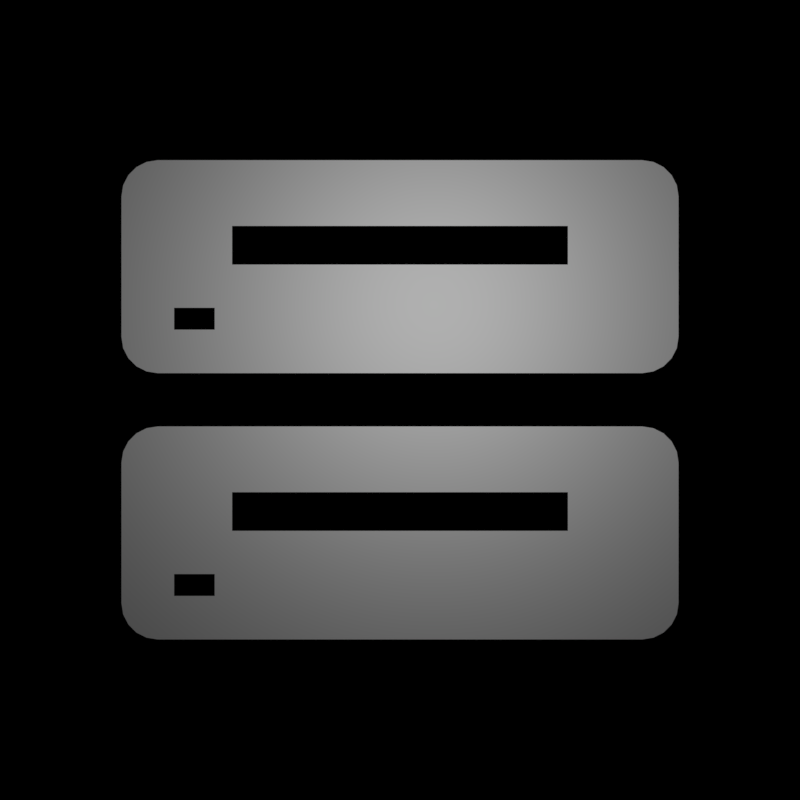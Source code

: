 # Source: Buttons_freestyle.blend  (saved by Blender 2.79.0; exported with 4.5.12 LTS)
import bpy
from mathutils import Matrix  # noqa: F401  (used for matrix-valued properties, if any)

bpy.ops.wm.read_factory_settings(use_empty=True)
scene = bpy.context.scene
scene.name = 'Scene'

# ---- collections
col_collection_1 = bpy.data.collections.new('Collection 1'); scene.collection.children.link(col_collection_1)
col_collection_1.hide_render = True
col_collection_1.hide_viewport = True
col_collection_2 = bpy.data.collections.new('Collection 2'); scene.collection.children.link(col_collection_2)
col_collection_2.hide_render = True
col_collection_2.hide_viewport = True
col_collection_3 = bpy.data.collections.new('Collection 3'); scene.collection.children.link(col_collection_3)
col_collection_3.hide_render = True
col_collection_3.hide_viewport = True
col_collection_4 = bpy.data.collections.new('Collection 4'); scene.collection.children.link(col_collection_4)
col_collection_4.hide_render = True
col_collection_4.hide_viewport = True
col_collection_5 = bpy.data.collections.new('Collection 5'); scene.collection.children.link(col_collection_5)
col_collection_5.hide_render = True
col_collection_5.hide_viewport = True
col_collection_6 = bpy.data.collections.new('Collection 6'); scene.collection.children.link(col_collection_6)
col_collection_6.hide_render = True
col_collection_6.hide_viewport = True
col_collection_7 = bpy.data.collections.new('Collection 7'); scene.collection.children.link(col_collection_7)
col_collection_7.hide_render = True
col_collection_7.hide_viewport = True
col_collection_8 = bpy.data.collections.new('Collection 8'); scene.collection.children.link(col_collection_8)
col_collection_8.hide_render = True
col_collection_8.hide_viewport = True
col_collection_9 = bpy.data.collections.new('Collection 9'); scene.collection.children.link(col_collection_9)
col_collection_9.hide_render = True
col_collection_9.hide_viewport = True
col_collection_10 = bpy.data.collections.new('Collection 10'); scene.collection.children.link(col_collection_10)
col_collection_10.hide_render = True
col_collection_10.hide_viewport = True
col_collection_11 = bpy.data.collections.new('Collection 11'); scene.collection.children.link(col_collection_11)
col_collection_11.hide_render = True
col_collection_11.hide_viewport = True
col_collection_12 = bpy.data.collections.new('Collection 12'); scene.collection.children.link(col_collection_12)
col_collection_12.hide_render = True
col_collection_12.hide_viewport = True
col_collection_13 = bpy.data.collections.new('Collection 13'); scene.collection.children.link(col_collection_13)
col_collection_13.hide_render = True
col_collection_13.hide_viewport = True
col_collection_14 = bpy.data.collections.new('Collection 14'); scene.collection.children.link(col_collection_14)
col_collection_14.hide_render = True
col_collection_14.hide_viewport = True
col_collection_15 = bpy.data.collections.new('Collection 15'); scene.collection.children.link(col_collection_15)
col_collection_15.hide_render = True
col_collection_15.hide_viewport = True
col_collection_16 = bpy.data.collections.new('Collection 16'); scene.collection.children.link(col_collection_16)

# ---- materials (node trees are filled in below, after node groups)
mat_white = bpy.data.materials.new('White')
mat_white.alpha_threshold = 0.0
mat_white.use_transparent_shadow = False
mat_white.diffuse_color = (1.0, 1.0, 1.0, 1.0)
mat_white.roughness = 0.5
mat_white.line_color = (0.0, 0.0, 0.0, 1.0)
mat_whitedark = bpy.data.materials.new('WhiteDark')
mat_whitedark.alpha_threshold = 0.0
mat_whitedark.use_transparent_shadow = False
mat_whitedark.diffuse_color = (0.3844, 0.3844, 0.3844, 1.0)
mat_whitedark.roughness = 0.5
mat_whitedark.line_color = (0.0, 0.0, 0.0, 1.0)

# ---- material node trees

# ---- world
world_world = bpy.data.worlds.new('World'); scene.world = world_world
world_world.color = (0.0, 0.0, 0.0)
world_world.use_sun_shadow = False
world_world.sun_shadow_jitter_overblur = 0.0
world_world.cycles.sampling_method = 'MANUAL'

# ---- cameras
cam_camera = bpy.data.cameras.new('Camera')
cam_camera.type = 'ORTHO'
cam_camera.clip_end = 100.0
cam_camera.lens = 35.0
cam_camera.sensor_width = 32.0
cam_camera.sensor_height = 18.0
cam_camera.dof.focus_distance = 0.0
cam_camera.dof.aperture_fstop = 128.0

# ---- lights
light_lamp = bpy.data.lights.new('Lamp', 'POINT')
light_lamp.transmission_factor = 0.0
light_lamp.cutoff_distance = 30.0
light_lamp.energy = 100.0
light_lamp.shadow_buffer_clip_start = 1.001
light_lamp.shadow_soft_size = 0.1
light_lamp.shadow_maximum_resolution = 0.006
light_lamp.use_absolute_resolution = True
light_lamp_001 = bpy.data.lights.new('Lamp.001', 'POINT')
light_lamp_001.transmission_factor = 0.0
light_lamp_001.cutoff_distance = 30.0
light_lamp_001.energy = 100.0
light_lamp_001.shadow_buffer_clip_start = 1.001
light_lamp_001.shadow_soft_size = 0.1
light_lamp_001.shadow_maximum_resolution = 0.006
light_lamp_001.use_absolute_resolution = True

# ---- meshes
me_plane_002 = bpy.data.meshes.new('Plane.002')
me_plane_002.from_pydata([(0.3501, -0.005316, 0.0), (0.3501, 0.6948, 0.0), (-0.3501, -0.005316, 0.0), (-0.3501, 0.6948, 0.0), (-0.175, -0.005316, 0.0), (-2.98e-08, -0.005316, 0.0), (0.175, -0.005316, 0.0), (0.175, 0.6948, 0.0), (2.98e-08, 0.6948, 0.0), (-0.175, 0.6948, 0.0)], [], [(4, 9, 3, 2), (0, 1, 7, 6), (6, 7, 8, 5), (5, 8, 9, 4)])
me_plane_002.materials.append(mat_white)
me_plane_002.use_remesh_preserve_volume = False
me_plane_002.use_remesh_preserve_attributes = False
me_plane_002.use_mirror_vertex_groups = False
me_plane_002.update()
me_plane_001 = bpy.data.meshes.new('Plane.001')
me_plane_001.from_pydata([(-1.737, -1.0, 0.0), (1.737, -1.0, 0.0), (0.0, 1.0, 0.0)], [], [(0, 1, 2)])
me_plane_001.materials.append(mat_white)
me_plane_001.use_remesh_preserve_volume = False
me_plane_001.use_remesh_preserve_attributes = False
me_plane_001.use_mirror_vertex_groups = False
me_plane_001.update()
me_circle_001 = bpy.data.meshes.new('Circle.001')
me_circle_001.from_pydata([(0.0, 1.0, 0.0), (-0.9511, 0.309, 0.0), (-0.5878, -0.809, 0.0), (0.5878, -0.809, 0.0), (0.9511, 0.309, 0.0), (1.541, 2.122, 0.0), (-1.541, 2.122, 0.0), (-2.494, -0.8104, 0.0), (2.985e-07, -2.622, 0.0), (2.494, -0.8104, 0.0)], [], [(1, 2, 3, 4, 0), (0, 4, 5), (1, 0, 6), (2, 1, 7), (3, 2, 8), (4, 3, 9)])
me_circle_001.materials.append(mat_white)
me_circle_001.use_remesh_preserve_volume = False
me_circle_001.use_remesh_preserve_attributes = False
me_circle_001.use_mirror_vertex_groups = False
me_circle_001.update()
me_plane_009 = bpy.data.meshes.new('Plane.009')
me_plane_009.from_pydata([(-2.399, -1.673, 0.0), (-2.495, -1.576, 0.0), (-2.447, -1.66, 0.0), (-2.482, -1.624, 0.0), (2.495, -1.576, 0.0), (2.399, -1.673, 0.0), (2.482, -1.624, 0.0), (2.447, -1.66, 0.0), (-2.022, 1.192, 0.0), (-1.925, 1.288, 0.0), (-2.009, 1.24, 0.0), (-1.974, 1.275, 0.0), (2.872, 1.288, 0.0), (2.968, 1.192, 0.0), (2.92, 1.275, 0.0), (2.955, 1.24, 0.0)], [], [(1, 3, 2, 0, 5, 7, 6, 4, 13, 15, 14, 12, 9, 11, 10, 8)])
me_plane_009.materials.append(mat_whitedark)
me_plane_009.use_remesh_preserve_volume = False
me_plane_009.use_remesh_preserve_attributes = False
me_plane_009.use_mirror_vertex_groups = False
me_plane_009.update()
me_plane_004 = bpy.data.meshes.new('Plane.004')
me_plane_004.from_pydata([(0.2713, -1.673, 0.0), (0.2713, 1.531, 0.0), (-2.323, 1.531, 0.0), (-2.323, -1.673, 0.0), (-2.09, -1.673, 0.0), (0.03777, -1.673, 0.0), (0.03777, 1.943, 0.0), (-2.09, 1.943, 0.0), (-2.399, -1.673, 0.0), (-2.495, -1.576, 0.0), (-2.447, -1.66, 0.0), (-2.482, -1.624, 0.0), (2.495, -1.576, 0.0), (2.399, -1.673, 0.0), (2.482, -1.624, 0.0), (2.447, -1.66, 0.0), (-2.495, 1.435, 0.0), (-2.399, 1.531, 0.0), (-2.482, 1.483, 0.0), (-2.447, 1.518, 0.0), (2.399, 1.531, 0.0), (2.495, 1.435, 0.0), (2.447, 1.518, 0.0), (2.482, 1.483, 0.0)], [], [(5, 0, 1, 6), (0, 13, 15, 14, 12, 21, 23, 22, 20, 1), (3, 4, 7, 2), (4, 5, 6, 7), (9, 11, 10, 8, 3, 2, 17, 19, 18, 16)])
me_plane_004.materials.append(mat_white)
me_plane_004.use_remesh_preserve_volume = False
me_plane_004.use_remesh_preserve_attributes = False
me_plane_004.use_mirror_vertex_groups = False
me_plane_004.update()
me_plane_006 = bpy.data.meshes.new('Plane.006')
me_plane_006.from_pydata([(0.5886, 0.6148, 0.0), (-0.5886, 0.6148, 0.0), (0.5886, -0.6148, 0.0)], [], [(1, 2, 0)])
me_plane_006.materials.append(mat_whitedark)
me_plane_006.use_remesh_preserve_volume = False
me_plane_006.use_remesh_preserve_attributes = False
me_plane_006.use_mirror_vertex_groups = False
me_plane_006.update()
me_plane_005 = bpy.data.meshes.new('Plane.005')
me_plane_005.from_pydata([(-1.878, -2.43, 0.0), (1.878, -2.43, 0.0), (-1.878, 2.43, 0.0), (0.7004, 2.43, 0.0), (1.878, 1.2, 0.0)], [], [(0, 1, 4, 3, 2)])
me_plane_005.materials.append(mat_white)
me_plane_005.use_remesh_preserve_volume = False
me_plane_005.use_remesh_preserve_attributes = False
me_plane_005.use_mirror_vertex_groups = False
me_plane_005.update()
me_circle = bpy.data.meshes.new('Circle')
me_circle.from_pydata([(0.0, 1.53, 0.0), (-0.2984, 1.5, 0.0), (-0.5854, 1.413, 0.0), (-0.8499, 1.272, 0.0), (-1.082, 1.082, 0.0), (-1.272, 0.8499, 0.0), (-1.413, 0.5854, 0.0), (-1.5, 0.2984, 0.0), (-1.53, 1.155e-07, 0.0), (-1.5, -0.2984, 0.0), (-1.413, -0.5854, 0.0), (-1.272, -0.8499, 0.0), (-1.082, -1.082, 0.0), (-0.8499, -1.272, 0.0), (-0.5854, -1.413, 0.0), (-0.2984, -1.5, 0.0), (4.985e-07, -1.53, 0.0), (0.2984, -1.5, 0.0), (0.5854, -1.413, 0.0), (0.8499, -1.272, 0.0), (1.082, -1.082, 0.0), (1.272, -0.8499, 0.0), (1.413, -0.5854, 0.0), (1.5, -0.2984, 0.0), (1.53, 1.477e-06, 0.0), (1.5, 0.2984, 0.0), (1.413, 0.5854, 0.0), (1.272, 0.8499, 0.0), (1.082, 1.082, 0.0), (0.8499, 1.272, 0.0), (0.5854, 1.413, 0.0), (0.2984, 1.5, 0.0), (2.002e-08, 1.236, 0.0), (-0.2411, 1.212, 0.0), (-0.4729, 1.142, 0.0), (-0.6865, 1.027, 0.0), (-0.8738, 0.8738, 0.0), (-1.027, 0.6865, 0.0), (-1.142, 0.4729, 0.0), (-1.212, 0.2411, 0.0), (-1.236, 3.967e-08, 0.0), (-1.212, -0.2411, 0.0), (-1.142, -0.4729, 0.0), (-1.027, -0.6865, 0.0), (-0.8738, -0.8738, 0.0), (-0.6865, -1.027, 0.0), (-0.4729, -1.142, 0.0), (-0.2411, -1.212, 0.0), (4.227e-07, -1.236, 0.0), (0.2411, -1.212, 0.0), (0.4729, -1.142, 0.0), (0.6865, -1.027, 0.0), (0.8738, -0.8738, 0.0), (1.027, -0.6865, 0.0), (1.142, -0.4729, 0.0), (1.212, -0.2411, 0.0), (1.236, 1.14e-06, 0.0), (1.212, 0.2411, 0.0), (1.142, 0.4729, 0.0), (1.027, 0.6865, 0.0), (0.8738, 0.8738, 0.0), (0.6865, 1.027, 0.0), (0.4729, 1.142, 0.0), (0.2411, 1.212, 0.0), (3.205, -2.33, 0.0), (3.323, -2.186, 0.0), (3.411, -2.022, 0.0), (1.529, -0.6589, 0.0), (1.387, -0.9234, 0.0), (1.197, -1.155, 0.0), (1.42, -0.9446, 0.0), (1.306, -1.102, 0.0), (1.511, -0.7944, 0.0), (1.627, -1.079, 0.0), (1.812, -1.199, 0.0), (2.06, -1.36, 0.0), (2.375, -1.566, 0.0), (2.69, -1.772, 0.0), (2.935, -1.932, 0.0), (3.117, -2.052, 0.0), (1.506, -1.241, 0.0), (1.675, -1.381, 0.0), (1.906, -1.562, 0.0), (2.214, -1.776, 0.0), (2.536, -1.969, 0.0), (2.797, -2.106, 0.0), (2.996, -2.204, 0.0), (3.21, -1.883, 0.0), (3.04, -1.743, 0.0), (2.808, -1.561, 0.0), (2.5, -1.348, 0.0), (2.178, -1.154, 0.0), (1.918, -1.017, 0.0), (1.721, -0.9197, 0.0)], [], [(21, 22, 54, 53), (8, 9, 41, 40), (22, 23, 55, 54), (9, 10, 42, 41), (23, 24, 56, 55), (10, 11, 43, 42), (24, 25, 57, 56), (11, 12, 44, 43), (25, 26, 58, 57), (12, 13, 45, 44), (26, 27, 59, 58), (13, 14, 46, 45), (0, 1, 33, 32), (27, 28, 60, 59), (14, 15, 47, 46), (1, 2, 34, 33), (28, 29, 61, 60), (15, 16, 48, 47), (2, 3, 35, 34), (29, 30, 62, 61), (16, 17, 49, 48), (3, 4, 36, 35), (30, 31, 63, 62), (17, 18, 50, 49), (4, 5, 37, 36), (31, 0, 32, 63), (18, 19, 51, 50), (5, 6, 38, 37), (19, 20, 52, 51), (6, 7, 39, 38), (20, 21, 53, 52), (7, 8, 40, 39), (87, 79, 65, 66), (79, 86, 64, 65), (21, 20, 69, 68), (22, 21, 68, 67), (68, 69, 71, 70), (67, 68, 70, 72), (70, 71, 80, 73), (73, 80, 81, 74), (74, 81, 82, 75), (75, 82, 83, 76), (76, 83, 84, 77), (77, 84, 85, 78), (78, 85, 86, 79), (72, 70, 73, 93), (93, 73, 74, 92), (92, 74, 75, 91), (91, 75, 76, 90), (90, 76, 77, 89), (89, 77, 78, 88), (88, 78, 79, 87)])
me_circle.polygons.foreach_set('material_index', [0, 0, 0, 0, 0, 0, 0, 0, 0, 0, 0, 0, 0, 0, 0, 0, 0, 0, 0, 0, 0, 0, 0, 0, 0, 0, 0, 0, 0, 0, 0, 0, 0, 0, 1, 1, 1, 1, 0, 0, 0, 0, 0, 0, 0, 0, 0, 0, 0, 0, 0, 0])
me_circle.materials.append(mat_white)
me_circle.materials.append(mat_whitedark)
me_circle.use_remesh_preserve_volume = False
me_circle.use_remesh_preserve_attributes = False
me_circle.use_mirror_vertex_groups = False
me_circle.update()
me_plane_008 = bpy.data.meshes.new('Plane.008')
me_plane_008.from_pydata([(-1.822, 1.965, 0.0), (-1.65, 2.487, 0.0), (-1.818, 2.353, 0.0), (-1.805, 2.39, 0.0), (-1.785, 2.422, 0.0), (-1.757, 2.45, 0.0), (-1.724, 2.47, 0.0), (-1.688, 2.483, 0.0), (1.65, 2.487, 0.0), (1.822, 1.965, 0.0), (1.688, 2.483, 0.0), (1.724, 2.47, 0.0), (1.757, 2.45, 0.0), (1.785, 2.422, 0.0), (1.805, 2.39, 0.0), (1.818, 2.353, 0.0), (1.654, 2.078, 0.0), (-1.644, 2.078, 0.0), (1.588, 2.487, 0.0), (1.527, 2.487, 0.0), (1.466, 2.487, 0.0), (1.405, 2.487, 0.0), (1.344, 2.487, 0.0), (1.283, 2.487, 0.0), (1.222, 2.487, 0.0), (1.161, 2.487, 0.0), (1.1, 2.487, 0.0), (1.039, 2.487, 0.0), (0.9775, 2.487, 0.0), (0.9164, 2.487, 0.0), (0.8553, 2.487, 0.0), (0.7942, 2.487, 0.0), (0.7331, 2.487, 0.0), (0.672, 2.487, 0.0), (0.6109, 2.487, 0.0), (0.5498, 2.487, 0.0), (0.4887, 2.487, 0.0), (0.4276, 2.487, 0.0), (0.3666, 2.487, 0.0), (0.3055, 2.487, 0.0), (0.2444, 2.487, 0.0), (0.1833, 2.487, 0.0), (0.1222, 2.487, 0.0), (0.06109, 2.487, 0.0), (-2.272e-07, 2.487, 0.0), (-0.06109, 2.487, 0.0), (-0.1222, 2.487, 0.0), (-0.1833, 2.487, 0.0), (-0.2444, 2.487, 0.0), (-0.3055, 2.487, 0.0), (-0.3666, 2.487, 0.0), (-0.4277, 2.487, 0.0), (-0.4887, 2.487, 0.0), (-0.5498, 2.487, 0.0), (-0.6109, 2.487, 0.0), (-0.672, 2.487, 0.0), (-0.7331, 2.487, 0.0), (-0.7942, 2.487, 0.0), (-0.8553, 2.487, 0.0), (-0.9164, 2.487, 0.0), (-0.9775, 2.487, 0.0), (-1.039, 2.487, 0.0), (-1.1, 2.487, 0.0), (-1.161, 2.487, 0.0), (-1.222, 2.487, 0.0), (-1.283, 2.487, 0.0), (-1.344, 2.487, 0.0), (-1.405, 2.487, 0.0), (-1.466, 2.487, 0.0), (-1.527, 2.487, 0.0), (-1.588, 2.487, 0.0), (1.593, 2.1, 0.0), (1.532, 2.118, 0.0), (1.471, 2.133, 0.0), (1.41, 2.147, 0.0), (1.349, 2.159, 0.0), (1.288, 2.17, 0.0), (1.227, 2.18, 0.0), (1.166, 2.189, 0.0), (1.105, 2.197, 0.0), (1.043, 2.205, 0.0), (0.9824, 2.211, 0.0), (0.9213, 2.218, 0.0), (0.8602, 2.224, 0.0), (0.7991, 2.229, 0.0), (0.7381, 2.234, 0.0), (0.677, 2.238, 0.0), (0.6159, 2.242, 0.0), (0.5548, 2.245, 0.0), (0.4938, 2.248, 0.0), (0.4327, 2.251, 0.0), (0.3716, 2.253, 0.0), (0.3105, 2.255, 0.0), (0.2495, 2.257, 0.0), (0.1884, 2.258, 0.0), (0.1273, 2.259, 0.0), (0.06623, 2.259, 0.0), (0.005151, 2.259, 0.0), (-0.05592, 2.259, 0.0), (-0.117, 2.259, 0.0), (-0.1781, 2.258, 0.0), (-0.2391, 2.257, 0.0), (-0.3002, 2.255, 0.0), (-0.3613, 2.253, 0.0), (-0.4224, 2.251, 0.0), (-0.4835, 2.248, 0.0), (-0.5445, 2.245, 0.0), (-0.6056, 2.242, 0.0), (-0.6667, 2.238, 0.0), (-0.7278, 2.234, 0.0), (-0.7888, 2.229, 0.0), (-0.8499, 2.224, 0.0), (-0.911, 2.218, 0.0), (-0.9721, 2.211, 0.0), (-1.033, 2.205, 0.0), (-1.094, 2.197, 0.0), (-1.155, 2.189, 0.0), (-1.216, 2.18, 0.0), (-1.277, 2.17, 0.0), (-1.339, 2.159, 0.0), (-1.4, 2.147, 0.0), (-1.461, 2.133, 0.0), (-1.522, 2.118, 0.0), (-1.583, 2.1, 0.0)], [], [(16, 9, 15, 14, 13, 12, 11, 10, 8), (0, 17, 1, 7, 6, 5, 4, 3, 2), (71, 16, 8, 18), (17, 123, 70, 1), (123, 122, 69, 70), (122, 121, 68, 69), (121, 120, 67, 68), (120, 119, 66, 67), (119, 118, 65, 66), (118, 117, 64, 65), (117, 116, 63, 64), (116, 115, 62, 63), (115, 114, 61, 62), (114, 113, 60, 61), (113, 112, 59, 60), (112, 111, 58, 59), (111, 110, 57, 58), (110, 109, 56, 57), (109, 108, 55, 56), (108, 107, 54, 55), (107, 106, 53, 54), (106, 105, 52, 53), (105, 104, 51, 52), (104, 103, 50, 51), (103, 102, 49, 50), (102, 101, 48, 49), (101, 100, 47, 48), (100, 99, 46, 47), (99, 98, 45, 46), (98, 97, 44, 45), (97, 96, 43, 44), (96, 95, 42, 43), (95, 94, 41, 42), (94, 93, 40, 41), (93, 92, 39, 40), (92, 91, 38, 39), (91, 90, 37, 38), (90, 89, 36, 37), (89, 88, 35, 36), (88, 87, 34, 35), (87, 86, 33, 34), (86, 85, 32, 33), (85, 84, 31, 32), (84, 83, 30, 31), (83, 82, 29, 30), (82, 81, 28, 29), (81, 80, 27, 28), (80, 79, 26, 27), (79, 78, 25, 26), (78, 77, 24, 25), (77, 76, 23, 24), (76, 75, 22, 23), (75, 74, 21, 22), (74, 73, 20, 21), (73, 72, 19, 20), (72, 71, 18, 19)])
me_plane_008.materials.append(mat_whitedark)
me_plane_008.use_remesh_preserve_volume = False
me_plane_008.use_remesh_preserve_attributes = False
me_plane_008.use_mirror_vertex_groups = False
me_plane_008.update()
me_plane_007 = bpy.data.meshes.new('Plane.007')
me_plane_007.from_pydata([(-1.822, 1.169, 0.0), (-1.511, 0.8049, 0.0), (-1.513, 0.3389, 0.0), (-1.822, 0.3389, 0.0), (-1.822, -0.09713, 0.0), (-1.471, -0.6298, 0.0), (1.822, -0.6298, 0.0), (1.822, -0.09713, 0.0), (1.822, 0.3389, 0.0), (1.822, 0.8049, 0.0), (1.822, 1.169, 0.0), (-1.468, -0.09713, 0.0), (-1.299, -2.487, 0.0), (-1.471, -2.315, 0.0), (-1.337, -2.483, 0.0), (-1.374, -2.47, 0.0), (-1.406, -2.45, 0.0), (-1.434, -2.422, 0.0), (-1.454, -2.39, 0.0), (-1.467, -2.353, 0.0), (1.822, -2.315, 0.0), (1.65, -2.487, 0.0), (1.818, -2.353, 0.0), (1.805, -2.39, 0.0), (1.785, -2.422, 0.0), (1.757, -2.45, 0.0), (1.724, -2.47, 0.0), (1.688, -2.483, 0.0), (-1.822, 2.315, 0.0), (-1.65, 2.487, 0.0), (-1.818, 2.353, 0.0), (-1.805, 2.39, 0.0), (-1.785, 2.422, 0.0), (-1.757, 2.45, 0.0), (-1.724, 2.47, 0.0), (-1.688, 2.483, 0.0), (1.65, 2.487, 0.0), (1.822, 2.315, 0.0), (1.688, 2.483, 0.0), (1.724, 2.47, 0.0), (1.757, 2.45, 0.0), (1.785, 2.422, 0.0), (1.805, 2.39, 0.0), (1.818, 2.353, 0.0)], [], [(0, 10, 37, 43, 42, 41, 40, 39, 38, 36, 29, 35, 34, 33, 32, 31, 30, 28), (5, 6, 7, 11), (11, 7, 8, 2), (2, 8, 9, 1), (1, 9, 10, 0), (4, 11, 2, 3), (4, 5, 11), (13, 19, 18, 17, 16, 15, 14, 12, 21, 27, 26, 25, 24, 23, 22, 20, 6, 5)])
me_plane_007.materials.append(mat_white)
me_plane_007.use_remesh_preserve_volume = False
me_plane_007.use_remesh_preserve_attributes = False
me_plane_007.use_mirror_vertex_groups = False
me_plane_007.update()
me_plane_014 = bpy.data.meshes.new('Plane.014')
me_plane_014.from_pydata([(-1.0, 0.0, 0.0), (0.05752, -1.0, 0.0), (0.05752, 1.0, 0.0), (-0.7376, 0.0, 0.0), (0.05927, -0.5813, 0.0), (0.05927, 0.5813, 0.0)], [], [(4, 3, 0, 1), (3, 5, 2, 0)])
me_plane_014.materials.append(mat_white)
me_plane_014.use_remesh_preserve_volume = False
me_plane_014.use_remesh_preserve_attributes = False
me_plane_014.use_mirror_vertex_groups = False
me_plane_014.update()
me_plane_021 = bpy.data.meshes.new('Plane.021')
me_plane_021.from_pydata([(-0.53, -0.2417, 0.0), (1.0, -0.2417, 0.0), (-0.53, 0.2417, 0.0), (1.0, 0.2417, 0.0)], [], [(0, 1, 3, 2)])
me_plane_021.materials.append(mat_white)
me_plane_021.use_remesh_preserve_volume = False
me_plane_021.use_remesh_preserve_attributes = False
me_plane_021.use_mirror_vertex_groups = False
me_plane_021.update()
me_plane_020 = bpy.data.meshes.new('Plane.020')
me_plane_020.from_pydata([(-0.53, -0.2417, 0.0), (1.0, -0.2417, 0.0), (-0.53, 0.2417, 0.0), (1.0, 0.2417, 0.0)], [], [(0, 1, 3, 2)])
me_plane_020.materials.append(mat_white)
me_plane_020.use_remesh_preserve_volume = False
me_plane_020.use_remesh_preserve_attributes = False
me_plane_020.use_mirror_vertex_groups = False
me_plane_020.update()
me_plane_019 = bpy.data.meshes.new('Plane.019')
me_plane_019.from_pydata([(-1.0, -0.2417, 0.0), (0.53, -0.2417, 0.0), (-1.0, 0.2417, 0.0), (0.53, 0.2417, 0.0)], [], [(0, 1, 3, 2)])
me_plane_019.materials.append(mat_white)
me_plane_019.use_remesh_preserve_volume = False
me_plane_019.use_remesh_preserve_attributes = False
me_plane_019.use_mirror_vertex_groups = False
me_plane_019.update()
me_plane_022 = bpy.data.meshes.new('Plane.022')
me_plane_022.from_pydata([(0.3501, -0.005316, 0.0), (0.3501, 0.5805, 0.0), (-0.3501, -0.005316, 0.0), (-0.3501, 0.5805, 0.0), (-0.175, -0.005316, 0.0), (-2.98e-08, -0.005316, 0.0), (0.175, -0.005316, 0.0), (0.175, 0.5805, 0.0), (2.98e-08, 0.5805, 0.0), (-0.175, 0.5805, 0.0)], [], [(4, 9, 3, 2), (0, 1, 7, 6), (6, 7, 8, 5), (5, 8, 9, 4)])
me_plane_022.materials.append(mat_white)
me_plane_022.use_remesh_preserve_volume = False
me_plane_022.use_remesh_preserve_attributes = False
me_plane_022.use_mirror_vertex_groups = False
me_plane_022.update()
me_plane_025 = bpy.data.meshes.new('Plane.025')
me_plane_025.from_pydata([(-1.0, -0.2417, 0.0), (0.53, -0.2417, 0.0), (-1.0, 0.2417, 0.0), (0.53, 0.2417, 0.0)], [], [(0, 1, 3, 2)])
me_plane_025.materials.append(mat_white)
me_plane_025.use_remesh_preserve_volume = False
me_plane_025.use_remesh_preserve_attributes = False
me_plane_025.use_mirror_vertex_groups = False
me_plane_025.update()
me_plane_024 = bpy.data.meshes.new('Plane.024')
me_plane_024.from_pydata([(-0.53, -0.2417, 0.0), (1.0, -0.2417, 0.0), (-0.53, 0.2417, 0.0), (1.0, 0.2417, 0.0)], [], [(0, 1, 3, 2)])
me_plane_024.materials.append(mat_white)
me_plane_024.use_remesh_preserve_volume = False
me_plane_024.use_remesh_preserve_attributes = False
me_plane_024.use_mirror_vertex_groups = False
me_plane_024.update()
me_plane_023 = bpy.data.meshes.new('Plane.023')
me_plane_023.from_pydata([(-0.53, -0.2417, 0.0), (1.0, -0.2417, 0.0), (-0.53, 0.2417, 0.0), (1.0, 0.2417, 0.0)], [], [(0, 1, 3, 2)])
me_plane_023.materials.append(mat_white)
me_plane_023.use_remesh_preserve_volume = False
me_plane_023.use_remesh_preserve_attributes = False
me_plane_023.use_mirror_vertex_groups = False
me_plane_023.update()
me_plane_028 = bpy.data.meshes.new('Plane.028')
me_plane_028.from_pydata([(0.3501, -0.005316, 0.0), (0.3501, 0.5805, 0.0), (-0.3501, -0.005316, 0.0), (-0.3501, 0.5805, 0.0), (-0.175, -0.005316, 0.0), (-2.98e-08, -0.005316, 0.0), (0.175, -0.005316, 0.0), (0.175, 0.5805, 0.0), (2.98e-08, 0.5805, 0.0), (-0.175, 0.5805, 0.0)], [], [(4, 9, 3, 2), (0, 1, 7, 6), (6, 7, 8, 5), (5, 8, 9, 4)])
me_plane_028.materials.append(mat_white)
me_plane_028.use_remesh_preserve_volume = False
me_plane_028.use_remesh_preserve_attributes = False
me_plane_028.use_mirror_vertex_groups = False
me_plane_028.update()
me_plane_026 = bpy.data.meshes.new('Plane.026')
me_plane_026.from_pydata([(0.3501, -0.005316, 0.0), (0.3501, 0.5805, 0.0), (-0.3501, -0.005316, 0.0), (-0.3501, 0.5805, 0.0), (-0.175, -0.005316, 0.0), (-2.98e-08, -0.005316, 0.0), (0.175, -0.005316, 0.0), (0.175, 0.5805, 0.0), (2.98e-08, 0.5805, 0.0), (-0.175, 0.5805, 0.0)], [], [(4, 9, 3, 2), (0, 1, 7, 6), (6, 7, 8, 5), (5, 8, 9, 4)])
me_plane_026.materials.append(mat_white)
me_plane_026.use_remesh_preserve_volume = False
me_plane_026.use_remesh_preserve_attributes = False
me_plane_026.use_mirror_vertex_groups = False
me_plane_026.update()
me_plane = bpy.data.meshes.new('Plane')
me_plane.from_pydata([(-1.908, 0.2383, 0.0), (-1.908, -0.2383, 0.0), (-2.032, 0.153, 0.0), (-2.097, 0.05271, 0.0), (-2.097, -0.05271, 0.0), (-2.032, -0.153, 0.0), (2.135, -1.727, 0.0), (1.658, -2.021, 0.0), (2.112, -1.88, 0.0), (2.044, -1.994, 0.0), (1.938, -2.06, 0.0), (1.806, -2.069, 0.0), (1.658, 2.021, 0.0), (2.135, 1.727, 0.0), (1.806, 2.069, 0.0), (1.938, 2.06, 0.0), (2.044, 1.994, 0.0), (2.112, 1.88, 0.0)], [], [(0, 2, 3, 4, 5, 1, 7, 11, 10, 9, 8, 6, 13, 17, 16, 15, 14, 12)])
me_plane.use_remesh_preserve_volume = False
me_plane.use_remesh_preserve_attributes = False
me_plane.use_mirror_vertex_groups = False
me_plane.update()
me_plane_010 = bpy.data.meshes.new('Plane.010')
me_plane_010.from_pydata([(-0.486, -1.943, 0.0), (-0.1107, -1.943, 0.0), (-0.486, -0.9709, 0.0), (0.486, -0.9709, 0.0), (-0.912, -1.943, 0.0), (-1.425, -0.9709, 0.0), (1.281, 1.836, 0.0), (2.254, 1.836, 0.0), (-1.143, 0.4024, 0.0), (-2.082, 0.4024, 0.0)], [], [(0, 1, 3, 2), (0, 2, 5, 4), (2, 3, 7, 6), (5, 2, 8, 9)])
me_plane_010.materials.append(mat_white)
me_plane_010.use_remesh_preserve_volume = False
me_plane_010.use_remesh_preserve_attributes = False
me_plane_010.use_mirror_vertex_groups = False
me_plane_010.update()
me_plane_011 = bpy.data.meshes.new('Plane.011')
me_plane_011.from_pydata([(-0.5155, -0.5155, 0.0), (0.5155, -0.5155, 0.0), (-0.5155, 0.5155, 0.0), (0.5155, 0.5155, 0.0), (-0.5155, 2.515, 0.0), (0.5155, 2.515, 0.0), (-0.5155, -2.515, 0.0), (0.5155, -2.515, 0.0), (-2.515, -0.5155, 0.0), (-2.515, 0.5155, 0.0), (2.515, -0.5155, 0.0), (2.515, 0.5155, 0.0)], [], [(0, 1, 3, 2), (2, 3, 5, 4), (1, 0, 6, 7), (0, 2, 9, 8), (3, 1, 10, 11)])
me_plane_011.materials.append(mat_white)
me_plane_011.use_remesh_preserve_volume = False
me_plane_011.use_remesh_preserve_attributes = False
me_plane_011.use_mirror_vertex_groups = False
me_plane_011.update()
me_plane_012 = bpy.data.meshes.new('Plane.012')
me_plane_012.from_pydata([(0.5886, 0.6148, 0.0), (-0.5886, 0.6148, 0.0), (0.5886, -0.6148, 0.0)], [], [(1, 2, 0)])
me_plane_012.materials.append(mat_whitedark)
me_plane_012.use_remesh_preserve_volume = False
me_plane_012.use_remesh_preserve_attributes = False
me_plane_012.use_mirror_vertex_groups = False
me_plane_012.update()
me_plane_013 = bpy.data.meshes.new('Plane.013')
me_plane_013.from_pydata([(-1.878, 0.09777, 0.0), (1.878, 0.09777, 0.0), (-1.878, 2.43, 0.0), (0.7004, 2.43, 0.0), (1.878, 1.2, 0.0)], [], [(0, 1, 4, 3, 2)])
me_plane_013.materials.append(mat_white)
me_plane_013.use_remesh_preserve_volume = False
me_plane_013.use_remesh_preserve_attributes = False
me_plane_013.use_mirror_vertex_groups = False
me_plane_013.update()
me_plane_015 = bpy.data.meshes.new('Plane.015')
me_plane_015.from_pydata([(-1.878, -2.43, 0.0), (1.878, -2.43, 0.0), (-1.878, 2.43, 0.0), (0.7004, 2.43, 0.0), (1.878, 1.2, 0.0), (0.649, 1.254, 0.07243), (0.7006, 2.43, 0.07243), (1.877, 1.2, 0.07243)], [], [(0, 1, 4, 3, 2), (6, 7, 5)])
me_plane_015.polygons.foreach_set('material_index', [0, 1])
me_plane_015.materials.append(mat_white)
me_plane_015.materials.append(mat_whitedark)
me_plane_015.use_remesh_preserve_volume = False
me_plane_015.use_remesh_preserve_attributes = False
me_plane_015.use_mirror_vertex_groups = False
me_plane_015.update()
me_plane_017 = bpy.data.meshes.new('Plane.017')
me_plane_017.from_pydata([(-1.822, 1.169, 0.0), (-1.511, 0.8049, 0.0), (-1.513, 0.3389, 0.0), (-1.822, 0.3389, 0.0), (-1.822, -0.09713, 0.0), (-1.471, -0.6298, 0.0), (1.822, -0.6298, 0.0), (1.822, -0.09713, 0.0), (1.822, 0.3389, 0.0), (1.822, 0.8049, 0.0), (1.822, 1.169, 0.0), (-1.468, -0.09713, 0.0), (-1.299, -2.487, 0.0), (-1.471, -2.315, 0.0), (-1.337, -2.483, 0.0), (-1.374, -2.47, 0.0), (-1.406, -2.45, 0.0), (-1.434, -2.422, 0.0), (-1.454, -2.39, 0.0), (-1.467, -2.353, 0.0), (1.822, -2.315, 0.0), (1.65, -2.487, 0.0), (1.818, -2.353, 0.0), (1.805, -2.39, 0.0), (1.785, -2.422, 0.0), (1.757, -2.45, 0.0), (1.724, -2.47, 0.0), (1.688, -2.483, 0.0), (-1.822, 2.315, 0.0), (-1.65, 2.487, 0.0), (-1.818, 2.353, 0.0), (-1.805, 2.39, 0.0), (-1.785, 2.422, 0.0), (-1.757, 2.45, 0.0), (-1.724, 2.47, 0.0), (-1.688, 2.483, 0.0), (1.65, 2.487, 0.0), (1.822, 2.315, 0.0), (1.688, 2.483, 0.0), (1.724, 2.47, 0.0), (1.757, 2.45, 0.0), (1.785, 2.422, 0.0), (1.805, 2.39, 0.0), (1.818, 2.353, 0.0)], [], [(0, 10, 37, 43, 42, 41, 40, 39, 38, 36, 29, 35, 34, 33, 32, 31, 30, 28), (5, 6, 7, 11), (11, 7, 8, 2), (2, 8, 9, 1), (1, 9, 10, 0), (4, 11, 2, 3), (4, 5, 11), (13, 19, 18, 17, 16, 15, 14, 12, 21, 27, 26, 25, 24, 23, 22, 20, 6, 5)])
me_plane_017.materials.append(mat_white)
me_plane_017.use_remesh_preserve_volume = False
me_plane_017.use_remesh_preserve_attributes = False
me_plane_017.use_mirror_vertex_groups = False
me_plane_017.update()
me_plane_016 = bpy.data.meshes.new('Plane.016')
me_plane_016.from_pydata([(-1.822, 1.965, 0.0), (-1.65, 2.487, 0.0), (-1.818, 2.353, 0.0), (-1.805, 2.39, 0.0), (-1.785, 2.422, 0.0), (-1.757, 2.45, 0.0), (-1.724, 2.47, 0.0), (-1.688, 2.483, 0.0), (1.65, 2.487, 0.0), (1.822, 1.965, 0.0), (1.688, 2.483, 0.0), (1.724, 2.47, 0.0), (1.757, 2.45, 0.0), (1.785, 2.422, 0.0), (1.805, 2.39, 0.0), (1.818, 2.353, 0.0), (1.654, 2.078, 0.0), (-1.644, 2.078, 0.0), (1.588, 2.487, 0.0), (1.527, 2.487, 0.0), (1.466, 2.487, 0.0), (1.405, 2.487, 0.0), (1.344, 2.487, 0.0), (1.283, 2.487, 0.0), (1.222, 2.487, 0.0), (1.161, 2.487, 0.0), (1.1, 2.487, 0.0), (1.039, 2.487, 0.0), (0.9775, 2.487, 0.0), (0.9164, 2.487, 0.0), (0.8553, 2.487, 0.0), (0.7942, 2.487, 0.0), (0.7331, 2.487, 0.0), (0.672, 2.487, 0.0), (0.6109, 2.487, 0.0), (0.5498, 2.487, 0.0), (0.4887, 2.487, 0.0), (0.4276, 2.487, 0.0), (0.3666, 2.487, 0.0), (0.3055, 2.487, 0.0), (0.2444, 2.487, 0.0), (0.1833, 2.487, 0.0), (0.1222, 2.487, 0.0), (0.06109, 2.487, 0.0), (-2.272e-07, 2.487, 0.0), (-0.06109, 2.487, 0.0), (-0.1222, 2.487, 0.0), (-0.1833, 2.487, 0.0), (-0.2444, 2.487, 0.0), (-0.3055, 2.487, 0.0), (-0.3666, 2.487, 0.0), (-0.4277, 2.487, 0.0), (-0.4887, 2.487, 0.0), (-0.5498, 2.487, 0.0), (-0.6109, 2.487, 0.0), (-0.672, 2.487, 0.0), (-0.7331, 2.487, 0.0), (-0.7942, 2.487, 0.0), (-0.8553, 2.487, 0.0), (-0.9164, 2.487, 0.0), (-0.9775, 2.487, 0.0), (-1.039, 2.487, 0.0), (-1.1, 2.487, 0.0), (-1.161, 2.487, 0.0), (-1.222, 2.487, 0.0), (-1.283, 2.487, 0.0), (-1.344, 2.487, 0.0), (-1.405, 2.487, 0.0), (-1.466, 2.487, 0.0), (-1.527, 2.487, 0.0), (-1.588, 2.487, 0.0), (1.593, 2.1, 0.0), (1.532, 2.118, 0.0), (1.471, 2.133, 0.0), (1.41, 2.147, 0.0), (1.349, 2.159, 0.0), (1.288, 2.17, 0.0), (1.227, 2.18, 0.0), (1.166, 2.189, 0.0), (1.105, 2.197, 0.0), (1.043, 2.205, 0.0), (0.9824, 2.211, 0.0), (0.9213, 2.218, 0.0), (0.8602, 2.224, 0.0), (0.7991, 2.229, 0.0), (0.7381, 2.234, 0.0), (0.677, 2.238, 0.0), (0.6159, 2.242, 0.0), (0.5548, 2.245, 0.0), (0.4938, 2.248, 0.0), (0.4327, 2.251, 0.0), (0.3716, 2.253, 0.0), (0.3105, 2.255, 0.0), (0.2495, 2.257, 0.0), (0.1884, 2.258, 0.0), (0.1273, 2.259, 0.0), (0.06623, 2.259, 0.0), (0.005151, 2.259, 0.0), (-0.05592, 2.259, 0.0), (-0.117, 2.259, 0.0), (-0.1781, 2.258, 0.0), (-0.2391, 2.257, 0.0), (-0.3002, 2.255, 0.0), (-0.3613, 2.253, 0.0), (-0.4224, 2.251, 0.0), (-0.4835, 2.248, 0.0), (-0.5445, 2.245, 0.0), (-0.6056, 2.242, 0.0), (-0.6667, 2.238, 0.0), (-0.7278, 2.234, 0.0), (-0.7888, 2.229, 0.0), (-0.8499, 2.224, 0.0), (-0.911, 2.218, 0.0), (-0.9721, 2.211, 0.0), (-1.033, 2.205, 0.0), (-1.094, 2.197, 0.0), (-1.155, 2.189, 0.0), (-1.216, 2.18, 0.0), (-1.277, 2.17, 0.0), (-1.339, 2.159, 0.0), (-1.4, 2.147, 0.0), (-1.461, 2.133, 0.0), (-1.522, 2.118, 0.0), (-1.583, 2.1, 0.0)], [], [(16, 9, 15, 14, 13, 12, 11, 10, 8), (0, 17, 1, 7, 6, 5, 4, 3, 2), (71, 16, 8, 18), (17, 123, 70, 1), (123, 122, 69, 70), (122, 121, 68, 69), (121, 120, 67, 68), (120, 119, 66, 67), (119, 118, 65, 66), (118, 117, 64, 65), (117, 116, 63, 64), (116, 115, 62, 63), (115, 114, 61, 62), (114, 113, 60, 61), (113, 112, 59, 60), (112, 111, 58, 59), (111, 110, 57, 58), (110, 109, 56, 57), (109, 108, 55, 56), (108, 107, 54, 55), (107, 106, 53, 54), (106, 105, 52, 53), (105, 104, 51, 52), (104, 103, 50, 51), (103, 102, 49, 50), (102, 101, 48, 49), (101, 100, 47, 48), (100, 99, 46, 47), (99, 98, 45, 46), (98, 97, 44, 45), (97, 96, 43, 44), (96, 95, 42, 43), (95, 94, 41, 42), (94, 93, 40, 41), (93, 92, 39, 40), (92, 91, 38, 39), (91, 90, 37, 38), (90, 89, 36, 37), (89, 88, 35, 36), (88, 87, 34, 35), (87, 86, 33, 34), (86, 85, 32, 33), (85, 84, 31, 32), (84, 83, 30, 31), (83, 82, 29, 30), (82, 81, 28, 29), (81, 80, 27, 28), (80, 79, 26, 27), (79, 78, 25, 26), (78, 77, 24, 25), (77, 76, 23, 24), (76, 75, 22, 23), (75, 74, 21, 22), (74, 73, 20, 21), (73, 72, 19, 20), (72, 71, 18, 19)])
me_plane_016.materials.append(mat_whitedark)
me_plane_016.use_remesh_preserve_volume = False
me_plane_016.use_remesh_preserve_attributes = False
me_plane_016.use_mirror_vertex_groups = False
me_plane_016.update()
me_plane_003 = bpy.data.meshes.new('Plane.003')
me_plane_003.from_pydata([(-1.817, 0.5273, 0.0), (1.817, 0.5273, 0.0), (-1.817, -0.5273, 0.0), (1.817, -0.5273, 0.0), (-1.817, -0.7988, 0.0), (-2.089, -0.5273, 0.0), (-1.901, -0.7855, 0.0), (-1.977, -0.747, 0.0), (-2.037, -0.6869, 0.0), (-2.076, -0.6112, 0.0), (2.089, -0.5273, 0.0), (1.817, -0.7988, 0.0), (2.076, -0.6112, 0.0), (2.037, -0.6869, 0.0), (1.977, -0.747, 0.0), (1.901, -0.7855, 0.0), (-1.817, 0.7988, 0.0), (-2.089, 0.5273, 0.0), (-1.901, 0.7855, 0.0), (-1.977, 0.747, 0.0), (-2.037, 0.6869, 0.0), (-2.076, 0.6112, 0.0), (1.817, 0.7988, 0.0), (2.089, 0.5273, 0.0), (1.901, 0.7855, 0.0), (1.977, 0.747, 0.0), (2.037, 0.6869, 0.0), (2.076, 0.6112, 0.0), (-2.089, 0.3053, 0.0), (-2.089, 0.01587, 0.0), (2.089, 0.01587, 0.0), (2.089, 0.3053, 0.0), (1.817, 0.01587, 0.0), (1.817, 0.3053, 0.0), (-1.817, 0.01587, 0.0), (-1.817, 0.3053, 0.0), (-1.259, -0.7988, 0.0), (1.259, -0.7988, 0.0), (1.259, 0.7988, 0.0), (-1.259, 0.7988, 0.0), (-1.259, -0.5273, 0.0), (1.259, -0.5273, 0.0), (-1.259, 0.5273, 0.0), (1.259, 0.5273, 0.0), (-1.259, 0.3053, 0.0), (1.259, 0.3053, 0.0), (-1.259, 0.01587, 0.0), (1.259, 0.01587, 0.0), (-1.39, 0.7988, 0.0), (-1.694, 0.7988, 0.0), (-1.694, -0.7988, 0.0), (-1.39, -0.7988, 0.0), (-1.694, -0.5273, 0.0), (-1.39, -0.5273, 0.0), (-1.694, 0.5273, 0.0), (-1.39, 0.5273, 0.0), (-1.694, 0.3053, 0.0), (-1.39, 0.3053, 0.0), (-1.694, 0.01587, 0.0), (-1.39, 0.01587, 0.0), (-2.089, -0.3085, 0.0), (-2.089, -0.4723, 0.0), (2.089, -0.4723, 0.0), (2.089, -0.3085, 0.0), (1.817, -0.4723, 0.0), (1.817, -0.3085, 0.0), (-1.817, -0.4723, 0.0), (-1.817, -0.3085, 0.0), (-1.259, -0.4723, 0.0), (-1.259, -0.3085, 0.0), (1.259, -0.4723, 0.0), (1.259, -0.3085, 0.0), (-1.694, -0.4723, 0.0), (-1.694, -0.3085, 0.0), (-1.39, -0.4723, 0.0), (-1.39, -0.3085, 0.0)], [], [(41, 37, 11, 3), (3, 11, 15, 14, 13, 12, 10), (5, 9, 8, 7, 6, 4, 2), (64, 3, 10, 62), (61, 5, 2, 66), (70, 41, 3, 64), (22, 1, 23, 27, 26, 25, 24), (38, 43, 1, 22), (21, 17, 0, 16, 18, 19, 20), (43, 45, 33, 1), (45, 47, 32, 33), (17, 28, 35, 0), (28, 29, 34, 35), (1, 33, 31, 23), (33, 32, 30, 31), (57, 59, 46, 44), (55, 57, 44, 42), (42, 44, 45, 43), (48, 55, 42, 39), (39, 42, 43, 38), (74, 53, 40, 68), (68, 40, 41, 70), (53, 51, 36, 40), (40, 36, 37, 41), (2, 4, 50, 52), (52, 50, 51, 53), (66, 2, 52, 72), (72, 52, 53, 74), (16, 0, 54, 49), (49, 54, 55, 48), (0, 35, 56, 54), (54, 56, 57, 55), (35, 34, 58, 56), (56, 58, 59, 57), (58, 73, 75, 59), (34, 67, 73, 58), (67, 66, 72, 73), (46, 69, 71, 47), (69, 68, 70, 71), (59, 75, 69, 46), (75, 74, 68, 69), (47, 71, 65, 32), (71, 70, 64, 65), (29, 60, 67, 34), (60, 61, 66, 67), (32, 65, 63, 30), (65, 64, 62, 63)])
me_plane_003.use_remesh_preserve_volume = False
me_plane_003.use_remesh_preserve_attributes = False
me_plane_003.use_mirror_vertex_groups = False
me_plane_003.update()

# ---- curves / text
cu_beziercurve = bpy.data.curves.new('BezierCurve', 'CURVE')
cu_beziercurve.dimensions = '3D'
_sp = cu_beziercurve.splines.new('BEZIER'); _sp.bezier_points.add(1)
_sp.bezier_points.foreach_set('co', [2.1, -1.969, 0.0, 5.96e-08, 1.514, 0.0])
_sp.bezier_points.foreach_set('handle_left', [2.807, -1.969, 0.0, -2.132e-14, -2.188, 0.0])
_sp.bezier_points.foreach_set('handle_right', [-0.2964, -1.969, 0.0, 7.57e-08, 2.514, 0.0])
for _p, _l, _r in zip(_sp.bezier_points, ['ALIGNED', 'ALIGNED'], ['ALIGNED', 'ALIGNED']): _p.handle_left_type = _l; _p.handle_right_type = _r
_sp.order_u = 0
_sp.order_v = 0
_sp.resolution_u = 32
cu_beziercurve.use_path = True
cu_beziercurve.use_path_clamp = True
cu_beziercurve.use_stretch = True
cu_beziercurve.use_deform_bounds = True
cu_beziercurve.bevel_resolution = 0
cu_beziercurve.resolution_u = 32
cu_beziercurve.fill_mode = 'HALF'
cu_beziercurve_001 = bpy.data.curves.new('BezierCurve.001', 'CURVE')
cu_beziercurve_001.dimensions = '3D'
_sp = cu_beziercurve_001.splines.new('BEZIER'); _sp.bezier_points.add(1)
_sp.bezier_points.foreach_set('co', [-1.601, 1.334, 0.0, 0.148, -0.2324, 0.0])
_sp.bezier_points.foreach_set('handle_left', [-2.043, 0.7824, 0.0, -0.01379, 1.288, 0.0])
_sp.bezier_points.foreach_set('handle_right', [-0.6779, 2.486, 0.0, 0.2539, -1.227, 0.0])
for _p, _l, _r in zip(_sp.bezier_points, ['ALIGNED', 'ALIGNED'], ['ALIGNED', 'ALIGNED']): _p.handle_left_type = _l; _p.handle_right_type = _r
_sp.bezier_points.foreach_set('radius', [1.0, 0.2739])
_sp.order_u = 0
_sp.order_v = 0
_sp.resolution_u = 24
cu_beziercurve_001.use_path = True
cu_beziercurve_001.use_path_clamp = True
cu_beziercurve_001.use_stretch = True
cu_beziercurve_001.use_deform_bounds = True
cu_beziercurve_001.bevel_resolution = 0
cu_beziercurve_001.resolution_u = 24
cu_beziercurve_001.fill_mode = 'HALF'
cu_beziercurve_004 = bpy.data.curves.new('BezierCurve.004', 'CURVE')
cu_beziercurve_004.dimensions = '3D'
_sp = cu_beziercurve_004.splines.new('BEZIER'); _sp.bezier_points.add(1)
_sp.bezier_points.foreach_set('co', [0.02021, 0.9036, 0.0, 1.304, -0.391, 0.0])
_sp.bezier_points.foreach_set('handle_left', [-0.2881, 0.9864, 0.0, 1.068, 0.2415, 0.0])
_sp.bezier_points.foreach_set('handle_right', [0.6638, 0.7306, 0.0, 1.458, -0.8049, 0.0])
for _p, _l, _r in zip(_sp.bezier_points, ['ALIGNED', 'ALIGNED'], ['ALIGNED', 'ALIGNED']): _p.handle_left_type = _l; _p.handle_right_type = _r
_sp.bezier_points.foreach_set('radius', [0.4811, 0.1566])
_sp.order_u = 0
_sp.order_v = 0
_sp.resolution_u = 24
cu_beziercurve_004.use_path = True
cu_beziercurve_004.use_path_clamp = True
cu_beziercurve_004.use_stretch = True
cu_beziercurve_004.use_deform_bounds = True
cu_beziercurve_004.bevel_resolution = 0
cu_beziercurve_004.resolution_u = 24
cu_beziercurve_004.fill_mode = 'HALF'
cu_beziercurve_002 = bpy.data.curves.new('BezierCurve.002', 'CURVE')
cu_beziercurve_002.dimensions = '3D'
_sp = cu_beziercurve_002.splines.new('BEZIER'); _sp.bezier_points.add(1)
_sp.bezier_points.foreach_set('co', [-0.8752, 0.7562, 0.0, 0.4654, 2.114, 0.0])
_sp.bezier_points.foreach_set('handle_left', [-1.211, 0.6774, 0.0, 0.257, 1.472, 0.0])
_sp.bezier_points.foreach_set('handle_right', [-0.1745, 0.9208, 0.0, 0.6017, 2.534, 0.0])
for _p, _l, _r in zip(_sp.bezier_points, ['ALIGNED', 'ALIGNED'], ['ALIGNED', 'ALIGNED']): _p.handle_left_type = _l; _p.handle_right_type = _r
_sp.bezier_points.foreach_set('radius', [0.5385, 0.1441])
_sp.order_u = 0
_sp.order_v = 0
_sp.resolution_u = 24
cu_beziercurve_002.use_path = True
cu_beziercurve_002.use_path_clamp = True
cu_beziercurve_002.use_stretch = True
cu_beziercurve_002.use_deform_bounds = True
cu_beziercurve_002.bevel_resolution = 0
cu_beziercurve_002.resolution_u = 24
cu_beziercurve_002.fill_mode = 'HALF'
txt_text = bpy.data.curves.new('Text', 'FONT')
txt_text.dimensions = '2D'
txt_text.body = '?'
txt_text.materials.append(mat_white)
txt_text.use_path_clamp = True
txt_text.bevel_resolution = 0
txt_text.align_x = 'CENTER'

# ---- objects
ob_beziercurve = bpy.data.objects.new('BezierCurve', cu_beziercurve)
ob_plane = bpy.data.objects.new('Plane', me_plane_002)
ob_plane_001 = bpy.data.objects.new('Plane.001', me_plane_001)
ob_lamp = bpy.data.objects.new('Lamp', light_lamp)
ob_camera = bpy.data.objects.new('Camera', cam_camera)
ob_circle_001 = bpy.data.objects.new('Circle.001', me_circle_001)
ob_plane_008 = bpy.data.objects.new('Plane.008', me_plane_009)
ob_plane_003 = bpy.data.objects.new('Plane.003', me_plane_004)
ob_lamp_001 = bpy.data.objects.new('Lamp.001', light_lamp_001)
ob_plane_005 = bpy.data.objects.new('Plane.005', me_plane_006)
ob_plane_004 = bpy.data.objects.new('Plane.004', me_plane_005)
ob_circle = bpy.data.objects.new('Circle', me_circle)
ob_plane_007 = bpy.data.objects.new('Plane.007', me_plane_008)
ob_plane_006 = bpy.data.objects.new('Plane.006', me_plane_007)
ob_plane_002 = bpy.data.objects.new('Plane.002', me_plane_014)
ob_plane_009 = bpy.data.objects.new('Plane.009', me_plane_014)
ob_beziercurve_001 = bpy.data.objects.new('BezierCurve.001', cu_beziercurve_001)
ob_plane_022 = bpy.data.objects.new('Plane.022', me_plane_021)
ob_plane_021 = bpy.data.objects.new('Plane.021', me_plane_020)
ob_plane_020 = bpy.data.objects.new('Plane.020', me_plane_019)
ob_plane_023 = bpy.data.objects.new('Plane.023', me_plane_022)
ob_beziercurve_004 = bpy.data.objects.new('BezierCurve.004', cu_beziercurve_004)
ob_plane_031 = bpy.data.objects.new('Plane.031', me_plane_025)
ob_plane_030 = bpy.data.objects.new('Plane.030', me_plane_024)
ob_plane_026 = bpy.data.objects.new('Plane.026', me_plane_025)
ob_plane_025 = bpy.data.objects.new('Plane.025', me_plane_024)
ob_plane_024 = bpy.data.objects.new('Plane.024', me_plane_023)
ob_beziercurve_002 = bpy.data.objects.new('BezierCurve.002', cu_beziercurve_002)
ob_plane_033 = bpy.data.objects.new('Plane.033', me_plane_028)
ob_plane_027 = bpy.data.objects.new('Plane.027', me_plane_026)
ob_plane_028 = bpy.data.objects.new('Plane.028', me_plane)
ob_plane_010 = bpy.data.objects.new('Plane.010', me_plane_010)
ob_plane_011 = bpy.data.objects.new('Plane.011', me_plane_011)
ob_plane_015 = bpy.data.objects.new('Plane.015', me_plane_012)
ob_plane_014 = bpy.data.objects.new('Plane.014', me_plane_013)
ob_plane_013 = bpy.data.objects.new('Plane.013', me_plane_013)
ob_plane_012 = bpy.data.objects.new('Plane.012', me_plane_012)
ob_plane_016 = bpy.data.objects.new('Plane.016', me_plane_015)
ob_plane_019 = bpy.data.objects.new('Plane.019', me_plane_017)
ob_plane_018 = bpy.data.objects.new('Plane.018', me_plane_016)
ob_plane_017 = bpy.data.objects.new('Plane.017', me_plane_015)
ob_text = bpy.data.objects.new('Text', txt_text)
ob_plane_029 = bpy.data.objects.new('Plane.029', me_plane_003)

# ---- transforms, parenting, visibility, modifiers, constraints
ob_beziercurve.location = (-0.3264, 0.02138, 0.02335)
ob_beziercurve.scale = (0.8262, 0.8262, 0.8262)
ob_beziercurve.lineart.crease_threshold = 0.0
ob_plane.parent = ob_beziercurve
ob_plane.matrix_parent_inverse = Matrix(((1.0, 0.0, 0.0, -2.1), (0.0, 1.0, 0.0, 1.969), (0.0, 0.0, 1.0, -0.0), (0.0, 0.0, 0.0, 1.0)))
ob_plane.location = (0.0, 0.0, 0.0)
ob_plane.lineart.crease_threshold = 0.0
_m = ob_plane.modifiers.new('Subsurf', 'SUBSURF')
_m.uv_smooth = 'PRESERVE_CORNERS'
_m.subdivision_type = 'SIMPLE'
_m.levels = 4
_m.render_levels = 4
_m.show_only_control_edges = False
_m = ob_plane.modifiers.new('Curve', 'CURVE')
_m.object = ob_beziercurve
ob_plane_001.location = (-0.6178, 1.709, 0.2454)
ob_plane_001.scale = (0.5436, 0.5436, 0.5436)
ob_plane_001.lineart.crease_threshold = 0.0
ob_lamp.location = (0.2545, 0.7188, 2.163)
ob_lamp.rotation_euler = (0.6503, 0.05522, 1.866)
ob_lamp.lock_rotations_4d = False
ob_lamp.empty_display_type = 'ARROWS'
ob_lamp.color = (0.0, 0.0, 0.0, 0.0)
ob_lamp.lineart.crease_threshold = 0.0
ob_camera.location = (0.0, 0.0, 5.344)
ob_camera.lock_rotations_4d = False
ob_camera.empty_display_type = 'ARROWS'
ob_camera.color = (0.0, 0.0, 0.0, 0.0)
ob_camera.display_type = 'WIRE'
ob_camera.lineart.crease_threshold = 0.0
ob_circle_001.location = (-1.836, 1.179, 0.2176)
ob_circle_001.rotation_euler = (0.0, 0.0, 3.465)
ob_circle_001.scale = (0.4203, 0.4203, 0.4203)
ob_circle_001.lineart.crease_threshold = 0.0
ob_plane_008.location = (-0.1493, -0.1154, -0.02101)
ob_plane_008.scale = (0.8097, 0.8097, 0.8097)
ob_plane_008.lineart.crease_threshold = 0.0
ob_plane_003.location = (-0.1493, -0.1154, -0.0008513)
ob_plane_003.scale = (0.8097, 0.8097, 0.8097)
ob_plane_003.lineart.crease_threshold = 0.0
ob_lamp_001.location = (1.735, 2.737, 2.163)
ob_lamp_001.rotation_euler = (0.6503, 0.05522, 1.866)
ob_lamp_001.lock_rotations_4d = False
ob_lamp_001.empty_display_type = 'ARROWS'
ob_lamp_001.color = (0.0, 0.0, 0.0, 0.0)
ob_lamp_001.lineart.crease_threshold = 0.0
ob_plane_005.location = (1.188, 1.672, 0.06673)
ob_plane_005.rotation_euler = (-3.142, -0.0, -1.615)
ob_plane_005.scale = (0.9214, 0.9214, 0.9214)
ob_plane_005.lineart.crease_threshold = 0.0
ob_plane_004.location = (0.0, 0.0, 0.0)
ob_plane_004.scale = (0.9214, 0.9214, 0.9214)
ob_plane_004.lineart.crease_threshold = 0.0
ob_circle.location = (-0.6626, 0.6885, 0.0)
ob_circle.rotation_euler = (0.0, -0.0, -0.2051)
ob_circle.scale = (1.01, 1.01, 1.01)
ob_circle.lineart.crease_threshold = 0.0
ob_plane_007.location = (0.0, 0.0, 0.02197)
ob_plane_007.scale = (0.9021, 0.9021, 0.9021)
ob_plane_007.lineart.crease_threshold = 0.0
ob_plane_006.location = (0.0, 0.0, 0.0)
ob_plane_006.scale = (0.9021, 0.9021, 0.9021)
ob_plane_006.lineart.crease_threshold = 0.0
ob_plane_002.location = (0.9181, 0.0, 0.0)
ob_plane_002.scale = (2.117, 2.117, 2.117)
ob_plane_002.lineart.crease_threshold = 0.0
ob_plane_009.location = (-0.9181, -1.386e-07, 0.0)
ob_plane_009.rotation_euler = (0.0, -0.0, -3.142)
ob_plane_009.scale = (2.117, 2.117, 2.117)
ob_plane_009.lineart.crease_threshold = 0.0
ob_beziercurve_001.location = (0.1322, -0.6325, 0.0)
ob_beziercurve_001.lineart.crease_threshold = 0.0
ob_plane_022.location = (-1.717, 0.364, 0.0)
ob_plane_022.scale = (0.7484, 0.7484, 0.7484)
ob_plane_022.lineart.crease_threshold = 0.0
ob_plane_021.location = (1.356, -1.392, 0.0)
ob_plane_021.scale = (0.7484, 0.7484, 0.7484)
ob_plane_021.lineart.crease_threshold = 0.0
ob_plane_020.location = (-0.6765, -1.392, 0.0)
ob_plane_020.scale = (0.7484, 0.7484, 0.7484)
ob_plane_020.lineart.crease_threshold = 0.0
ob_plane_023.parent = ob_beziercurve
ob_plane_023.matrix_parent_inverse = Matrix(((1.0, 0.0, 0.0, -2.1), (0.0, 1.0, 0.0, 1.969), (0.0, 0.0, 1.0, -0.0), (0.0, 0.0, 0.0, 1.0)))
ob_plane_023.location = (0.16, -0.7655, 0.0)
ob_plane_023.lineart.crease_threshold = 0.0
_m = ob_plane_023.modifiers.new('Subsurf', 'SUBSURF')
_m.uv_smooth = 'PRESERVE_CORNERS'
_m.subdivision_type = 'SIMPLE'
_m.levels = 4
_m.render_levels = 4
_m.show_only_control_edges = False
_m = ob_plane_023.modifiers.new('Curve', 'CURVE')
_m.object = ob_beziercurve_001
ob_beziercurve_004.location = (-0.8426, -1.222, 0.0)
ob_beziercurve_004.lineart.crease_threshold = 0.0
ob_plane_031.location = (-0.1891, -1.908, 0.0)
ob_plane_031.scale = (0.7484, 0.7484, 0.7484)
ob_plane_031.lineart.crease_threshold = 0.0
ob_plane_030.location = (1.356, -1.908, 0.0)
ob_plane_030.scale = (0.7484, 0.7484, 0.7484)
ob_plane_030.lineart.crease_threshold = 0.0
ob_plane_026.location = (-0.1891, 1.927, 0.0)
ob_plane_026.scale = (0.7484, 0.7484, 0.7484)
ob_plane_026.lineart.crease_threshold = 0.0
ob_plane_025.location = (1.356, 1.927, 0.0)
ob_plane_025.scale = (0.7484, 0.7484, 0.7484)
ob_plane_025.lineart.crease_threshold = 0.0
ob_plane_024.location = (-1.797, 0.01755, 0.0)
ob_plane_024.scale = (0.7484, 0.7484, 0.7484)
ob_plane_024.lineart.crease_threshold = 0.0
ob_beziercurve_002.location = (0.1322, -0.6325, 0.0)
ob_beziercurve_002.lineart.crease_threshold = 0.0
ob_plane_033.parent = ob_beziercurve
ob_plane_033.matrix_parent_inverse = Matrix(((1.0, 0.0, 0.0, -2.1), (0.0, 1.0, 0.0, 1.969), (0.0, 0.0, 1.0, -0.0), (0.0, 0.0, 0.0, 1.0)))
ob_plane_033.location = (-1.02, -1.479, 0.0)
ob_plane_033.lineart.crease_threshold = 0.0
_m = ob_plane_033.modifiers.new('Subsurf', 'SUBSURF')
_m.uv_smooth = 'PRESERVE_CORNERS'
_m.subdivision_type = 'SIMPLE'
_m.levels = 4
_m.render_levels = 4
_m.show_only_control_edges = False
_m = ob_plane_033.modifiers.new('Curve', 'CURVE')
_m.object = ob_beziercurve_004
ob_plane_027.parent = ob_beziercurve
ob_plane_027.matrix_parent_inverse = Matrix(((1.0, 0.0, 0.0, -2.1), (0.0, 1.0, 0.0, 1.969), (0.0, 0.0, 1.0, -0.0), (0.0, 0.0, 0.0, 1.0)))
ob_plane_027.location = (0.16, -0.7655, 0.0)
ob_plane_027.lineart.crease_threshold = 0.0
_m = ob_plane_027.modifiers.new('Subsurf', 'SUBSURF')
_m.uv_smooth = 'PRESERVE_CORNERS'
_m.subdivision_type = 'SIMPLE'
_m.levels = 4
_m.render_levels = 4
_m.show_only_control_edges = False
_m = ob_plane_027.modifiers.new('Curve', 'CURVE')
_m.object = ob_beziercurve_002
ob_plane_028.location = (-0.034, 0.0, 0.0)
ob_plane_028.scale = (1.029, 1.029, 1.029)
ob_plane_028.lineart.crease_threshold = 0.0
ob_plane_010.location = (-0.05971, 0.04777, 0.0)
ob_plane_010.lineart.crease_threshold = 0.0
ob_plane_011.location = (0.0, 0.0, 0.0)
ob_plane_011.rotation_euler = (0.0, -0.0, -0.7854)
ob_plane_011.lineart.crease_threshold = 0.0
ob_plane_015.location = (1.188, -0.6662, 0.06673)
ob_plane_015.rotation_euler = (-3.142, -0.0, -1.615)
ob_plane_015.scale = (0.9214, 0.9214, 0.9214)
ob_plane_015.lineart.crease_threshold = 0.0
ob_plane_014.location = (0.0, -2.338, 0.0)
ob_plane_014.scale = (0.9214, 0.9214, 0.9214)
ob_plane_014.lineart.crease_threshold = 0.0
ob_plane_013.location = (0.0, 0.0, 0.0)
ob_plane_013.scale = (0.9214, 0.9214, 0.9214)
ob_plane_013.lineart.crease_threshold = 0.0
ob_plane_012.location = (1.188, 1.672, 0.06673)
ob_plane_012.rotation_euler = (-3.142, -0.0, -1.615)
ob_plane_012.scale = (0.9214, 0.9214, 0.9214)
ob_plane_012.lineart.crease_threshold = 0.0
ob_plane_016.location = (-1.457, -1.223, 0.0)
ob_plane_016.scale = (0.432, 0.432, 0.7779)
ob_plane_016.lineart.crease_threshold = 0.0
ob_plane_019.location = (1.063, -0.09547, 0.0)
ob_plane_019.scale = (0.6597, 0.6597, 0.9021)
ob_plane_019.lineart.crease_threshold = 0.0
ob_plane_018.location = (1.063, -0.09547, 0.02197)
ob_plane_018.scale = (0.6597, 0.6597, 0.9021)
ob_plane_018.lineart.crease_threshold = 0.0
ob_plane_017.location = (-1.457, 1.051, 0.0)
ob_plane_017.scale = (0.432, 0.432, 0.7779)
ob_plane_017.lineart.crease_threshold = 0.0
ob_text.location = (0.0, -2.123, 0.0)
ob_text.scale = (6.22, 6.22, 6.22)
ob_text.lineart.crease_threshold = 0.0
ob_plane_029.location = (0.0, -0.997, 0.0)
ob_plane_029.lineart.crease_threshold = 0.0
_m = ob_plane_029.modifiers.new('Array', 'ARRAY')
_m.constant_offset_displace = (0.0, 0.0, 0.0)
_m.relative_offset_displace = (0.0, 1.25, 0.0)

# ---- collection membership
col_collection_1.objects.link(ob_beziercurve)
col_collection_1.objects.link(ob_plane)
col_collection_1.objects.link(ob_plane_001)
col_collection_1.objects.link(ob_lamp)
col_collection_1.objects.link(ob_camera)
col_collection_2.objects.link(ob_circle_001)
col_collection_2.objects.link(ob_plane_008)
col_collection_2.objects.link(ob_plane_003)
col_collection_2.objects.link(ob_lamp)
col_collection_2.objects.link(ob_camera)
col_collection_3.objects.link(ob_lamp_001)
col_collection_3.objects.link(ob_plane_005)
col_collection_3.objects.link(ob_plane_004)
col_collection_3.objects.link(ob_lamp)
col_collection_3.objects.link(ob_camera)
col_collection_4.objects.link(ob_circle)
col_collection_4.objects.link(ob_lamp)
col_collection_4.objects.link(ob_camera)
col_collection_5.objects.link(ob_plane_007)
col_collection_5.objects.link(ob_plane_006)
col_collection_5.objects.link(ob_lamp)
col_collection_5.objects.link(ob_camera)
col_collection_6.objects.link(ob_plane_002)
col_collection_6.objects.link(ob_lamp)
col_collection_6.objects.link(ob_camera)
col_collection_7.objects.link(ob_plane_009)
col_collection_7.objects.link(ob_lamp)
col_collection_7.objects.link(ob_camera)
col_collection_8.objects.link(ob_beziercurve_001)
col_collection_8.objects.link(ob_plane_022)
col_collection_8.objects.link(ob_plane_021)
col_collection_8.objects.link(ob_plane_020)
col_collection_8.objects.link(ob_plane_023)
col_collection_8.objects.link(ob_lamp)
col_collection_8.objects.link(ob_camera)
col_collection_9.objects.link(ob_beziercurve_004)
col_collection_9.objects.link(ob_plane_031)
col_collection_9.objects.link(ob_plane_030)
col_collection_9.objects.link(ob_plane_026)
col_collection_9.objects.link(ob_plane_025)
col_collection_9.objects.link(ob_plane_024)
col_collection_9.objects.link(ob_beziercurve_002)
col_collection_9.objects.link(ob_plane_033)
col_collection_9.objects.link(ob_plane_027)
col_collection_9.objects.link(ob_lamp)
col_collection_9.objects.link(ob_camera)
col_collection_10.objects.link(ob_plane_028)
col_collection_10.objects.link(ob_lamp)
col_collection_10.objects.link(ob_camera)
col_collection_11.objects.link(ob_plane_010)
col_collection_11.objects.link(ob_lamp)
col_collection_11.objects.link(ob_camera)
col_collection_12.objects.link(ob_plane_011)
col_collection_12.objects.link(ob_lamp)
col_collection_12.objects.link(ob_camera)
col_collection_13.objects.link(ob_plane_015)
col_collection_13.objects.link(ob_plane_014)
col_collection_13.objects.link(ob_plane_013)
col_collection_13.objects.link(ob_plane_012)
col_collection_13.objects.link(ob_lamp)
col_collection_13.objects.link(ob_camera)
col_collection_14.objects.link(ob_plane_016)
col_collection_14.objects.link(ob_plane_019)
col_collection_14.objects.link(ob_plane_018)
col_collection_14.objects.link(ob_plane_017)
col_collection_14.objects.link(ob_lamp)
col_collection_14.objects.link(ob_camera)
col_collection_15.objects.link(ob_text)
col_collection_15.objects.link(ob_lamp)
col_collection_15.objects.link(ob_camera)
col_collection_16.objects.link(ob_plane_029)
col_collection_16.objects.link(ob_lamp)
col_collection_16.objects.link(ob_camera)

# ---- scene / render settings (as saved in the file)
scene.camera = ob_camera
scene.frame_start = 1; scene.frame_end = 250; scene.frame_set(1)
scene.render.engine = 'BLENDER_EEVEE_NEXT'
scene.render.image_settings.compression = 70
scene.render.resolution_x = 128
scene.render.resolution_y = 128
scene.render.dither_intensity = 0.0
scene.render.film_transparent = True
scene.render.use_freestyle = True
scene.render.line_thickness_mode = 'RELATIVE'
scene.cycles.use_denoising = False
scene.cycles.samples = 128
scene.cycles.sampling_pattern = 'TABULATED_SOBOL'
scene.cycles.light_sampling_threshold = 0.0
scene.cycles.use_adaptive_sampling = False
scene.cycles.use_light_tree = False
scene.cycles.blur_glossy = 0.0
scene.cycles.sample_clamp_indirect = 0.0
scene.view_settings.view_transform = 'Standard'
bpy.context.view_layer.update()
